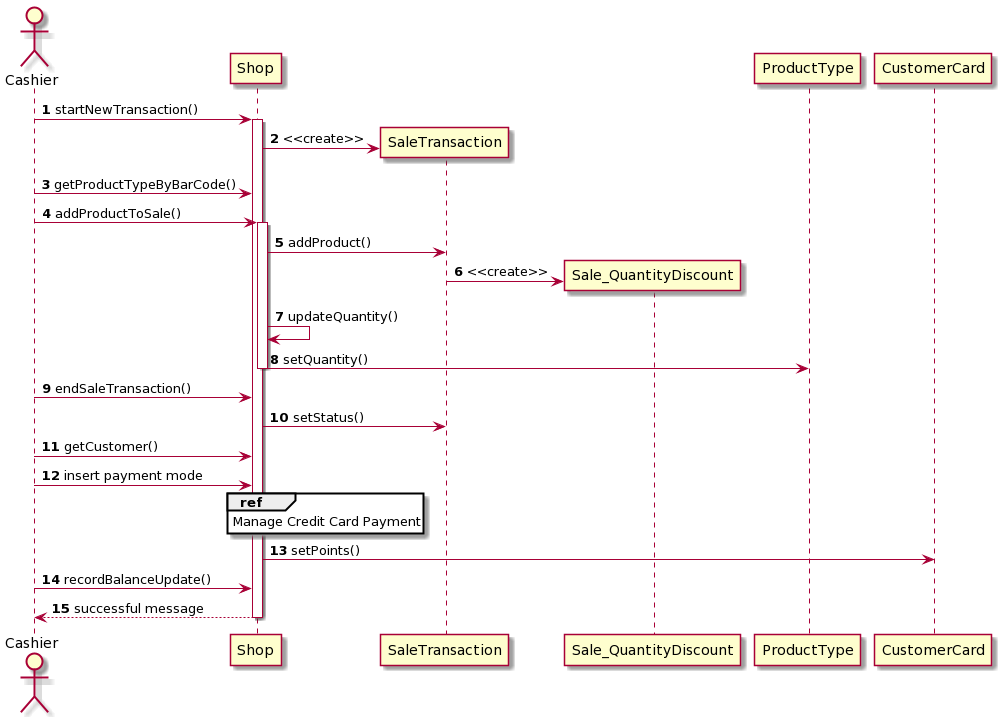

The diagram above was rendered by PlantUML. Its source (embedded in the PNG):
@startuml
autonumber
actor Cashier
Cashier -> Shop ++ : startNewTransaction()
Shop -> SaleTransaction ** : <<create>>
Cashier -> Shop : getProductTypeByBarCode()
Cashier -> Shop ++ : addProductToSale()
Shop -> SaleTransaction : addProduct()
SaleTransaction -> Sale_QuantityDiscount ** : <<create>>
Shop -> Shop : updateQuantity()
Shop -> ProductType -- : setQuantity()
Cashier -> Shop : endSaleTransaction()
Shop -> SaleTransaction : setStatus()
Cashier -> Shop : getCustomer()
Cashier -> Shop : insert payment mode
ref over Shop : Manage Credit Card Payment
Shop -> CustomerCard : setPoints()
Cashier -> Shop : recordBalanceUpdate()
Shop --> Cashier -- : successful message
@enduml